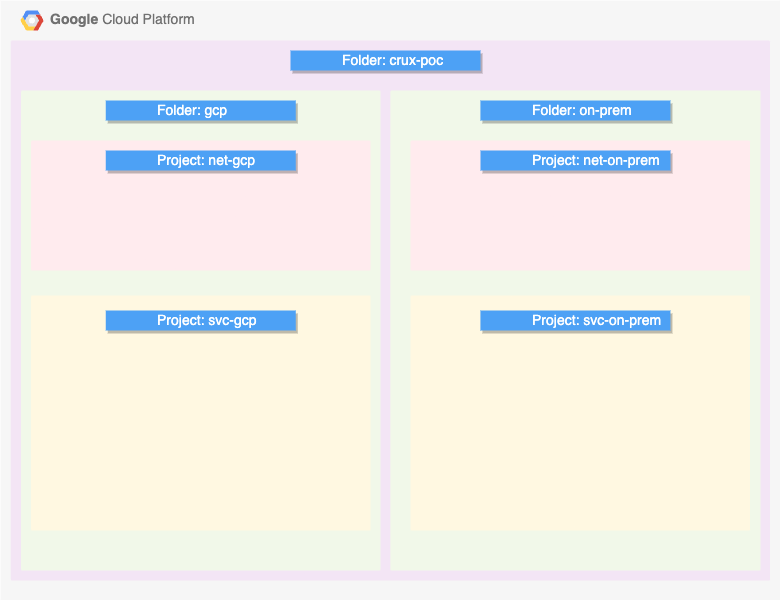

The diagram above was exported from draw.io. Its source (the exported page's mxGraphModel, read from the mxfile embedded in the PNG):
<mxGraphModel dx="2074" dy="2267" grid="1" gridSize="10" guides="1" tooltips="1" connect="1" arrows="1" fold="1" page="1" pageScale="1" pageWidth="850" pageHeight="1100" math="0" shadow="0">
  <root>
    <mxCell id="0" />
    <mxCell id="1" parent="0" />
    <mxCell id="sWI6t_ZAFfcBNHLe3j9c-2" value="&lt;b&gt;Google &lt;/b&gt;Cloud Platform" style="fillColor=#F6F6F6;strokeColor=none;shadow=0;gradientColor=none;fontSize=14;align=left;spacing=10;fontColor=#717171;9E9E9E;verticalAlign=top;spacingTop=-4;fontStyle=0;spacingLeft=40;html=1;whiteSpace=wrap;container=0;" parent="1" vertex="1">
      <mxGeometry x="40" y="-120" width="780" height="600" as="geometry" />
    </mxCell>
    <mxCell id="sWI6t_ZAFfcBNHLe3j9c-37" value="" style="edgeStyle=orthogonalEdgeStyle;fontSize=12;html=1;endArrow=blockThin;endFill=1;rounded=0;strokeWidth=2;endSize=4;startSize=4;dashed=0;strokeColor=#4284F3;exitX=1;exitY=0.25;exitDx=0;exitDy=0;entryX=0;entryY=0.25;entryDx=0;entryDy=0;startArrow=classic;startFill=1;" parent="1" edge="1">
      <mxGeometry width="100" relative="1" as="geometry">
        <mxPoint x="385" y="117" as="sourcePoint" />
        <mxPoint x="483" y="117" as="targetPoint" />
      </mxGeometry>
    </mxCell>
    <mxCell id="sWI6t_ZAFfcBNHLe3j9c-3" value="" style="shape=mxgraph.gcp2.google_cloud_platform;fillColor=#F6F6F6;strokeColor=none;shadow=0;gradientColor=none;" parent="1" vertex="1">
      <mxGeometry x="60" y="-110" width="23" height="20" as="geometry">
        <mxPoint x="20" y="10" as="offset" />
      </mxGeometry>
    </mxCell>
    <mxCell id="sWI6t_ZAFfcBNHLe3j9c-4" value="" style="sketch=0;points=[[0,0,0],[0.25,0,0],[0.5,0,0],[0.75,0,0],[1,0,0],[1,0.25,0],[1,0.5,0],[1,0.75,0],[1,1,0],[0.75,1,0],[0.5,1,0],[0.25,1,0],[0,1,0],[0,0.75,0],[0,0.5,0],[0,0.25,0]];rounded=1;absoluteArcSize=1;arcSize=2;html=1;strokeColor=none;gradientColor=none;shadow=0;dashed=0;fontSize=12;fontColor=#9E9E9E;align=left;verticalAlign=top;spacing=10;spacingTop=-4;whiteSpace=wrap;fillColor=#F3E5F5;" parent="1" vertex="1">
      <mxGeometry x="50.25974025974026" y="-80" width="759.2207792207793" height="540" as="geometry" />
    </mxCell>
    <mxCell id="sWI6t_ZAFfcBNHLe3j9c-5" value="" style="sketch=0;points=[[0,0,0],[0.25,0,0],[0.5,0,0],[0.75,0,0],[1,0,0],[1,0.25,0],[1,0.5,0],[1,0.75,0],[1,1,0],[0.75,1,0],[0.5,1,0],[0.25,1,0],[0,1,0],[0,0.75,0],[0,0.5,0],[0,0.25,0]];rounded=1;absoluteArcSize=1;arcSize=2;html=1;strokeColor=none;gradientColor=none;shadow=0;dashed=0;fontSize=12;fontColor=#9E9E9E;align=left;verticalAlign=top;spacing=10;spacingTop=-4;whiteSpace=wrap;fillColor=#F1F8E9;" parent="1" vertex="1">
      <mxGeometry x="60.519999999999996" y="-30" width="359.48" height="480" as="geometry" />
    </mxCell>
    <mxCell id="sWI6t_ZAFfcBNHLe3j9c-10" value="" style="sketch=0;points=[[0,0,0],[0.25,0,0],[0.5,0,0],[0.75,0,0],[1,0,0],[1,0.25,0],[1,0.5,0],[1,0.75,0],[1,1,0],[0.75,1,0],[0.5,1,0],[0.25,1,0],[0,1,0],[0,0.75,0],[0,0.5,0],[0,0.25,0]];rounded=1;absoluteArcSize=1;arcSize=2;html=1;strokeColor=none;gradientColor=none;shadow=0;dashed=0;fontSize=12;fontColor=#9E9E9E;align=left;verticalAlign=top;spacing=10;spacingTop=-4;whiteSpace=wrap;fillColor=#F1F8E9;" parent="1" vertex="1">
      <mxGeometry x="429.87" y="-30" width="370.13" height="480" as="geometry" />
    </mxCell>
    <mxCell id="sWI6t_ZAFfcBNHLe3j9c-11" value="Folder: crux-poc" style="fillColor=#4DA1F5;strokeColor=none;shadow=1;gradientColor=none;fontSize=14;align=left;spacingLeft=50;fontColor=#ffffff;whiteSpace=wrap;html=1;" parent="1" vertex="1">
      <mxGeometry x="330" y="-70" width="190" height="20" as="geometry" />
    </mxCell>
    <mxCell id="sWI6t_ZAFfcBNHLe3j9c-13" value="Folder: on-prem" style="fillColor=#4DA1F5;strokeColor=none;shadow=1;gradientColor=none;fontSize=14;align=left;spacingLeft=50;fontColor=#ffffff;whiteSpace=wrap;html=1;" parent="1" vertex="1">
      <mxGeometry x="519.9300000000001" y="-20" width="190" height="20" as="geometry" />
    </mxCell>
    <mxCell id="sWI6t_ZAFfcBNHLe3j9c-12" value="Folder: gcp" style="fillColor=#4DA1F5;strokeColor=none;shadow=1;gradientColor=none;fontSize=14;align=left;spacingLeft=50;fontColor=#ffffff;whiteSpace=wrap;html=1;" parent="1" vertex="1">
      <mxGeometry x="145.26" y="-20" width="190" height="20" as="geometry" />
    </mxCell>
    <mxCell id="sWI6t_ZAFfcBNHLe3j9c-14" value="" style="sketch=0;points=[[0,0,0],[0.25,0,0],[0.5,0,0],[0.75,0,0],[1,0,0],[1,0.25,0],[1,0.5,0],[1,0.75,0],[1,1,0],[0.75,1,0],[0.5,1,0],[0.25,1,0],[0,1,0],[0,0.75,0],[0,0.5,0],[0,0.25,0]];rounded=1;absoluteArcSize=1;arcSize=2;html=1;strokeColor=none;gradientColor=none;shadow=0;dashed=0;fontSize=12;fontColor=#9E9E9E;align=left;verticalAlign=top;spacing=10;spacingTop=-4;whiteSpace=wrap;fillColor=#FFEBEE;" parent="1" vertex="1">
      <mxGeometry x="70.52" y="20" width="339.48" height="130" as="geometry" />
    </mxCell>
    <mxCell id="sWI6t_ZAFfcBNHLe3j9c-15" value="" style="sketch=0;points=[[0,0,0],[0.25,0,0],[0.5,0,0],[0.75,0,0],[1,0,0],[1,0.25,0],[1,0.5,0],[1,0.75,0],[1,1,0],[0.75,1,0],[0.5,1,0],[0.25,1,0],[0,1,0],[0,0.75,0],[0,0.5,0],[0,0.25,0]];rounded=1;absoluteArcSize=1;arcSize=2;html=1;strokeColor=none;gradientColor=none;shadow=0;dashed=0;fontSize=12;fontColor=#9E9E9E;align=left;verticalAlign=top;spacing=10;spacingTop=-4;whiteSpace=wrap;fillColor=#FFEBEE;" parent="1" vertex="1">
      <mxGeometry x="450" y="20" width="339.48" height="130" as="geometry" />
    </mxCell>
    <mxCell id="sWI6t_ZAFfcBNHLe3j9c-17" value="Project: net-gcp" style="fillColor=#4DA1F5;strokeColor=none;shadow=1;gradientColor=none;fontSize=14;align=left;spacingLeft=50;fontColor=#ffffff;whiteSpace=wrap;html=1;" parent="1" vertex="1">
      <mxGeometry x="145.26" y="30" width="190" height="20" as="geometry" />
    </mxCell>
    <mxCell id="sWI6t_ZAFfcBNHLe3j9c-18" value="Project: net-on-prem" style="fillColor=#4DA1F5;strokeColor=none;shadow=1;gradientColor=none;fontSize=14;align=left;spacingLeft=50;fontColor=#ffffff;whiteSpace=wrap;html=1;" parent="1" vertex="1">
      <mxGeometry x="520" y="30" width="190" height="20" as="geometry" />
    </mxCell>
    <mxCell id="sWI6t_ZAFfcBNHLe3j9c-19" value="" style="sketch=0;points=[[0,0,0],[0.25,0,0],[0.5,0,0],[0.75,0,0],[1,0,0],[1,0.25,0],[1,0.5,0],[1,0.75,0],[1,1,0],[0.75,1,0],[0.5,1,0],[0.25,1,0],[0,1,0],[0,0.75,0],[0,0.5,0],[0,0.25,0]];rounded=1;absoluteArcSize=1;arcSize=2;html=1;strokeColor=none;gradientColor=none;shadow=0;dashed=0;fontSize=12;fontColor=#9E9E9E;align=left;verticalAlign=top;spacing=10;spacingTop=-4;whiteSpace=wrap;fillColor=#FFF8E1;" parent="1" vertex="1">
      <mxGeometry x="70.52" y="175" width="339.48" height="235" as="geometry" />
    </mxCell>
    <mxCell id="sWI6t_ZAFfcBNHLe3j9c-20" value="" style="sketch=0;points=[[0,0,0],[0.25,0,0],[0.5,0,0],[0.75,0,0],[1,0,0],[1,0.25,0],[1,0.5,0],[1,0.75,0],[1,1,0],[0.75,1,0],[0.5,1,0],[0.25,1,0],[0,1,0],[0,0.75,0],[0,0.5,0],[0,0.25,0]];rounded=1;absoluteArcSize=1;arcSize=2;html=1;strokeColor=none;gradientColor=none;shadow=0;dashed=0;fontSize=12;fontColor=#9E9E9E;align=left;verticalAlign=top;spacing=10;spacingTop=-4;whiteSpace=wrap;fillColor=#FFF8E1;" parent="1" vertex="1">
      <mxGeometry x="450" y="175" width="339.48" height="235" as="geometry" />
    </mxCell>
    <mxCell id="sWI6t_ZAFfcBNHLe3j9c-21" value="Project: svc-gcp" style="fillColor=#4DA1F5;strokeColor=none;shadow=1;gradientColor=none;fontSize=14;align=left;spacingLeft=50;fontColor=#ffffff;whiteSpace=wrap;html=1;" parent="1" vertex="1">
      <mxGeometry x="145.26" y="190" width="190" height="20" as="geometry" />
    </mxCell>
    <mxCell id="sWI6t_ZAFfcBNHLe3j9c-22" value="Project: svc-on-prem" style="fillColor=#4DA1F5;strokeColor=none;shadow=1;gradientColor=none;fontSize=14;align=left;spacingLeft=50;fontColor=#ffffff;whiteSpace=wrap;html=1;" parent="1" vertex="1">
      <mxGeometry x="519.9300000000001" y="190" width="190" height="20" as="geometry" />
    </mxCell>
  </root>
</mxGraphModel>